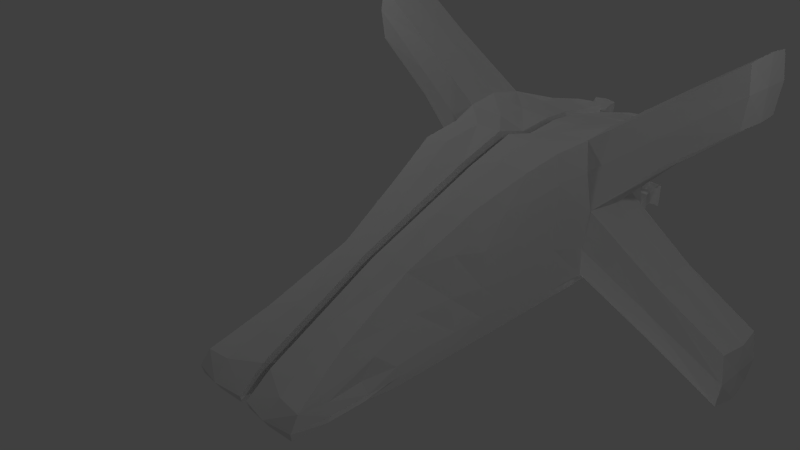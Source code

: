# Source: EnemyShip2.blend  (saved by Blender 2.76.0; exported with 4.5.12 LTS)
import bpy
from mathutils import Matrix  # noqa: F401  (used for matrix-valued properties, if any)

bpy.ops.wm.read_factory_settings(use_empty=True)
scene = bpy.context.scene
scene.name = 'Scene'

# ---- collections
col_collection_1 = bpy.data.collections.new('Collection 1'); scene.collection.children.link(col_collection_1)

# ---- materials (node trees are filled in below, after node groups)
mat_material = bpy.data.materials.new('Material')
mat_material.alpha_threshold = 0.0
mat_material.use_transparent_shadow = False
mat_material.roughness = 0.5
mat_material.line_color = (0.0, 0.0, 0.0, 1.0)

# ---- material node trees

# ---- world
world_world = bpy.data.worlds.new('World'); scene.world = world_world
world_world.color = (0.05088, 0.05088, 0.05088)
world_world.use_sun_shadow = False
world_world.sun_shadow_jitter_overblur = 0.0
world_world.cycles.sampling_method = 'MANUAL'
world_world.cycles.sample_map_resolution = 256

# ---- cameras
cam_camera = bpy.data.cameras.new('Camera')
cam_camera.clip_end = 100.0
cam_camera.lens = 35.0
cam_camera.sensor_width = 32.0
cam_camera.sensor_height = 18.0
cam_camera.ortho_scale = 7.314
cam_camera.dof.focus_distance = 0.0
cam_camera.dof.aperture_fstop = 128.0

# ---- lights
light_lamp_003 = bpy.data.lights.new('Lamp.003', 'POINT')
light_lamp_003.transmission_factor = 0.0
light_lamp_003.cutoff_distance = 30.0
light_lamp_003.energy = 100.0
light_lamp_003.shadow_buffer_clip_start = 1.001
light_lamp_003.shadow_soft_size = 0.1
light_lamp_003.shadow_maximum_resolution = 0.006
light_lamp_003.use_absolute_resolution = True
light_lamp_003.cycles.use_multiple_importance_sampling = False
light_lamp_002 = bpy.data.lights.new('Lamp.002', 'POINT')
light_lamp_002.transmission_factor = 0.0
light_lamp_002.cutoff_distance = 30.0
light_lamp_002.energy = 100.0
light_lamp_002.shadow_buffer_clip_start = 1.001
light_lamp_002.shadow_soft_size = 0.1
light_lamp_002.shadow_maximum_resolution = 0.006
light_lamp_002.use_absolute_resolution = True
light_lamp_002.cycles.use_multiple_importance_sampling = False
light_lamp_001 = bpy.data.lights.new('Lamp.001', 'POINT')
light_lamp_001.transmission_factor = 0.0
light_lamp_001.cutoff_distance = 30.0
light_lamp_001.energy = 100.0
light_lamp_001.shadow_buffer_clip_start = 1.001
light_lamp_001.shadow_soft_size = 0.1
light_lamp_001.shadow_maximum_resolution = 0.006
light_lamp_001.use_absolute_resolution = True
light_lamp_001.cycles.use_multiple_importance_sampling = False
light_lamp = bpy.data.lights.new('Lamp', 'POINT')
light_lamp.transmission_factor = 0.0
light_lamp.cutoff_distance = 30.0
light_lamp.energy = 100.0
light_lamp.shadow_buffer_clip_start = 1.001
light_lamp.shadow_soft_size = 0.1
light_lamp.shadow_maximum_resolution = 0.006
light_lamp.use_absolute_resolution = True
light_lamp.cycles.use_multiple_importance_sampling = False

# ---- meshes
me_cube = bpy.data.meshes.new('Cube')
me_cube.from_pydata([(1.0, 1.0, -0.956), (0.875, -1.013, -1.018), (0.0781, -1.765, -0.8648), (0.9726, -6.706e-08, -0.956), (1.788e-07, 1.0, -1.0), (0.9726, 1.062, 2.794e-08), (0.0, -1.0, -1.0), (0.08333, -2.106, -1.271), (0.9101, -1.993, -0.956), (2.384e-07, 1.0, 0.0), (0.9167, -2.106, -1.271), (0.5882, 0.02447, -0.04167), (5.96e-08, 1.192e-07, -1.0), (1.0, 2.0, 1.974e-07), (0.9281, 1.9, 0.85), (1.0, 2.0, -0.956), (4.47e-07, 2.0, -1.0), (0.0781, 1.74, 0.75), (5.066e-07, 2.0, 2.086e-07), (1.206, 3.0, 0.01403), (1.065, 3.0, 1.037), (1.132, 3.0, -1.035), (6.258e-07, 3.0, -1.0), (0.0625, 3.0, 0.875), (6.855e-07, 3.0, 3.874e-07), (1.194, 4.006, 0.01189), (1.053, 4.02, 1.023), (1.119, 4.011, -1.026), (0.01552, 3.952, -0.9444), (0.07769, 4.025, 0.9201), (0.01743, 3.947, -0.003217), (0.7151, 5.097, -0.04761), (0.7314, 5.265, 0.6809), (0.7365, 5.166, -0.8039), (0.2635, 5.166, -0.8039), (0.2686, 5.265, 0.6809), (0.2849, 5.097, -0.04761), (1.0, -4.967e-08, -1.271), (0.9375, -1.013, -1.277), (1.0, 1.0, -1.271), (1.788e-07, 1.0, -1.296), (0.0625, -0.9504, -1.259), (4.47e-07, 2.0, -1.296), (5.96e-08, 1.192e-07, -1.296), (1.0, 2.0, -1.271), (6.258e-07, 3.0, -1.296), (1.0, 3.0, -1.271), (0.9828, 4.046, -1.265), (0.01717, 3.963, -1.265), (0.7586, 5.399, -1.192), (0.2414, 5.399, -1.192), (3.113, 3.083, 1.68), (3.113, 3.083, 2.513), (3.113, 3.917, 1.68), (3.113, 3.917, 2.513), (3.414, 3.083, -2.204), (3.414, 3.083, -1.371), (3.414, 3.917, -1.371), (3.414, 3.917, -2.204), (0.9863, -0.5377, -0.9872), (0.9863, 0.5, -0.956), (0.01893, 4.116, -1.137), (0.9863, 1.0, -0.5), (0.7139, -1.183, -0.575), (0.9375, -2.131, -1.148), (0.5, -2.131, -1.277), (0.0625, -1.679, -1.277), (0.9391, -1.583, -0.9898), (0.9375, -1.603, -1.277), (0.8139, 0.65, 0.05), (0.8084, -0.0377, -0.5312), (1.0, 3.0, -1.148), (1.0, 1.95, 0.45), (1.0, 2.0, -1.148), (1.0, 2.0, -0.5), (0.5062, 1.85, 0.9), (1.0, 1.5, -0.956), (1.0, 1.55, 0.05), (0.0625, -2.131, -1.166), (0.5468, -1.972, -0.929), (1.144, 2.937, 0.6088), (1.165, 2.938, -0.5878), (0.5, 3.0, 1.0), (1.309, 3.5, 0.02104), (1.0, 2.5, -0.956), (1.0, 2.5, 2.868e-07), (0.9375, 2.5, 0.9375), (0.08333, 2.5, 1.0), (1.128, 4.08, 0.5985), (1.148, 4.074, -0.5836), (0.5, 4.025, 0.9826), (0.1373, 4.584, -0.02541), (0.01631, 4.017, 0.5522), (0.02197, 4.099, -0.4944), (1.082, 3.5, 1.109), (0.0625, 3.562, 0.9375), (1.165, 3.5, -1.106), (0.7255, 5.196, 0.3457), (0.5, 5.243, -0.7923), (0.7233, 5.113, -0.4373), (0.5, 5.299, 0.6912), (0.5, 5.169, -0.05082), (0.2745, 5.196, 0.3457), (0.2767, 5.113, -0.4373), (0.1238, 4.622, -0.8742), (0.8762, 4.622, -0.8742), (0.8627, 4.584, -0.02541), (0.83, 4.693, 0.8057), (0.17, 4.693, 0.8057), (1.0, -0.5, -1.271), (1.0, 0.5, -1.271), (0.5, -1.101, -1.296), (1.0, 1.5, -1.271), (1.0, 2.5, -1.271), (1.0, 3.5, -1.271), (0.5, 5.528, -1.185), (0.1048, 4.764, -1.228), (0.8952, 4.764, -1.228), (0.9858, 4.024, -1.14), (1.0, -5.215e-08, -1.148), (1.0, 1.0, -1.148), (0.2471, 5.305, -1.025), (0.7529, 5.305, -1.025), (1.0, -1.013, -1.148), (3.161, 3.062, 2.133), (3.161, 3.5, 1.695), (3.161, 3.937, 2.133), (3.161, 3.5, 2.57), (2.153, 3.937, 1.808), (2.153, 3.937, 0.9332), (2.153, 3.062, 1.808), (2.153, 3.062, 0.9332), (3.469, 3.062, -1.817), (3.469, 3.5, -1.379), (3.469, 3.937, -1.817), (3.469, 3.5, -2.254), (2.317, 3.937, -0.7648), (2.317, 3.937, -1.64), (2.317, 3.062, -1.64), (2.317, 3.062, -0.7648), (0.9635, 1.417, 0.4167), (0.7342, 1.083, 0.5), (0.3175, 0.8161, 0.4167), (0.3175, -0.9365, -0.4167), (0.07025, -0.0903, 1.043e-07), (2.317, 3.0, -1.202), (2.317, 3.5, -0.7023), (2.317, 3.5, -1.702), (3.478, 3.474, -1.809), (2.153, 3.0, 1.371), (2.153, 3.5, 0.8707), (2.153, 3.5, 1.871), (3.172, 3.5, 2.138), (1.0, -0.5, -1.148), (0.2792, 5.641, -0.7848), (1.0, 1.5, -1.148), (0.8864, 4.696, -1.082), (0.1136, 4.696, -1.082), (0.5, 4.701, 0.8611), (0.1305, 4.638, 0.4177), (0.8695, 4.638, 0.4177), (0.5, 5.188, -0.4331), (0.6016, 5.333, 0.3285), (2.317, 4.0, -1.202), (1.0, 2.5, -1.148), (0.5, 3.5, 1.0), (0.1318, 4.594, -0.4666), (0.8682, 4.594, -0.4666), (0.5, 2.5, 1.0), (1.0, 2.5, 0.5), (1.0, 2.5, -0.5), (2.153, 4.0, 1.371), (0.5, -2.206, -1.148), (1.0, 1.5, -0.5), (1.0, -1.603, -1.148), (0.5, -1.603, -1.296), (1.0, 3.5, -1.148), (0.8905, 0.5, -0.5), (0.8905, -0.8016, -0.75), (1.0, 0.5, -1.148), (0.7255, 5.196, 0.3457), (0.7314, 5.265, 0.6809), (0.5, 5.299, 0.6912), (0.2686, 5.265, 0.6809), (0.5, 5.169, -0.05082), (0.2849, 5.097, -0.04761), (0.2745, 5.196, 0.3457), (0.7151, 5.097, -0.04761), (0.6016, 5.464, 0.3345), (0.6049, 5.325, 0.5202), (0.4752, 5.343, 0.5305), (0.3455, 5.325, 0.5202), (0.4752, 5.372, 0.1092), (0.3547, 5.333, 0.1012), (0.3488, 5.333, 0.3285), (0.5958, 5.333, 0.1012), (0.6049, 5.457, 0.5262), (0.4752, 5.474, 0.5365), (0.3455, 5.457, 0.5262), (0.4752, 5.504, 0.1152), (0.3547, 5.464, 0.1073), (0.3488, 5.464, 0.3345), (0.5958, 5.464, 0.1073), (0.4183, 5.492, -0.7078), (0.6589, 5.687, 0.3492), (0.6637, 5.676, 0.6278), (0.4752, 5.701, 0.6428), (0.2867, 5.676, 0.6278), (0.4752, 5.744, 0.03053), (0.3, 5.687, 0.01894), (0.2915, 5.687, 0.3492), (0.6505, 5.687, 0.01894), (0.3993, 5.685, -0.8078), (0.1882, 5.408, -0.6637), (0.392, 5.516, -1.192), (0.1438, 5.39, -1.114), (0.1586, 5.402, -0.9234), (0.663, 5.431, -0.9493), (0.6597, 5.435, -0.688), (0.6596, 5.419, -1.14), (0.3893, 5.855, -0.8138), (0.6589, 5.687, 0.3492), (0.6637, 5.676, 0.6278), (0.4752, 5.701, 0.6428), (0.2867, 5.676, 0.6278), (0.4752, 5.744, 0.03053), (0.3, 5.687, 0.01894), (0.2915, 5.687, 0.3492), (0.6505, 5.687, 0.01894), (0.4752, 5.752, 0.3568), (0.3855, 5.698, -1.06), (0.2561, 5.632, -1.02), (0.2638, 5.638, -0.9203), (0.5269, 5.653, -0.9338), (0.5252, 5.655, -0.7975), (0.5251, 5.647, -1.033), (0.3836, 6.033, -0.7298), (0.2792, 5.815, -0.7927), (0.3767, 5.867, -1.046), (0.258, 5.806, -1.008), (0.2651, 5.812, -0.917), (0.5064, 5.826, -0.9294), (0.5048, 5.828, -0.8043), (0.5048, 5.82, -1.021), (0.1892, 5.962, -0.6926), (0.3614, 6.053, -1.139), (0.1517, 5.946, -1.073), (0.1642, 5.957, -0.9119), (0.5903, 5.981, -0.9338), (0.5875, 5.984, -0.713), (0.5874, 5.971, -1.095), (0.3718, 6.034, -0.9569)], [], [(4, 9, 18, 16), (179, 119, 37, 110), (78, 66, 7), (178, 63, 8, 67), (177, 69, 11, 70), (176, 71, 46, 114), (12, 4, 40, 43), (16, 18, 24, 22), (22, 28, 61, 48, 45), (175, 68, 10, 65), (174, 67, 8, 64), (173, 76, 15, 74), (172, 78, 7, 65), (92, 95, 29), (171, 128, 54, 126), (170, 84, 21, 81), (169, 85, 19, 80), (18, 17, 87, 23, 24), (168, 86, 20, 82), (167, 105, 33, 99), (166, 91, 36, 103), (165, 94, 26, 90), (164, 73, 44, 113), (22, 24, 30, 93, 28), (163, 136, 57, 134), (97, 31, 187, 180), (161, 98, 34, 103), (160, 106, 31, 97), (159, 108, 35, 102), (158, 107, 32, 100), (16, 22, 45, 42), (157, 121, 50, 116), (4, 16, 42, 40), (6, 12, 43, 41), (156, 118, 47, 117), (155, 120, 39, 112), (34, 98, 203, 213), (67, 79, 8), (153, 123, 38, 109), (152, 125, 53, 126), (151, 130, 52, 127), (150, 129, 53, 125), (149, 131, 51, 124), (148, 135, 58, 134), (147, 137, 58, 135), (146, 139, 56, 133), (145, 138, 55, 132), (13, 72, 77), (5, 140, 69), (14, 75, 141), (2, 79, 143), (11, 142, 143), (143, 144, 2), (143, 142, 144), (142, 17, 144), (143, 63, 11), (143, 79, 63), (79, 8, 63), (141, 142, 11), (141, 75, 142), (75, 17, 142), (69, 141, 11), (69, 140, 141), (140, 14, 141), (77, 140, 5), (77, 72, 140), (72, 14, 140), (139, 145, 132, 56), (19, 81, 145, 139), (81, 21, 138, 145), (136, 146, 133, 57), (25, 83, 146, 136), (83, 19, 139, 146), (138, 147, 135, 55), (21, 96, 147, 138), (96, 27, 137, 147), (133, 148, 134, 57), (56, 132, 148, 133), (132, 55, 135, 148), (130, 149, 124, 52), (20, 80, 149, 130), (80, 19, 131, 149), (131, 150, 125, 51), (19, 83, 150, 131), (83, 25, 129, 150), (128, 151, 127, 54), (26, 94, 151, 128), (94, 20, 130, 151), (127, 152, 126, 54), (52, 124, 152, 127), (124, 51, 125, 152), (119, 153, 109, 37), (3, 59, 153, 119), (59, 1, 123, 153), (1, 6, 2, 79, 67), (207, 206, 223, 224), (115, 50, 215, 214), (122, 49, 219, 217), (73, 155, 112, 44), (15, 76, 155, 73), (76, 0, 120, 155), (122, 156, 117, 49), (33, 105, 156, 122), (105, 27, 118, 156), (61, 157, 116, 48), (28, 104, 157, 61), (104, 34, 121, 157), (108, 158, 100, 35), (29, 90, 158, 108), (90, 26, 107, 158), (91, 159, 102, 36), (30, 92, 159, 91), (92, 29, 108, 159), (107, 160, 97, 32), (26, 88, 160, 107), (88, 25, 106, 160), (101, 161, 103, 36), (31, 99, 161, 101), (99, 33, 98, 161), (31, 101, 184, 187), (35, 100, 182, 183), (102, 35, 183, 186), (137, 163, 134, 58), (27, 89, 163, 137), (89, 25, 136, 163), (71, 164, 113, 46), (21, 84, 164, 71), (84, 15, 73, 164), (95, 165, 90, 29), (23, 82, 165, 95), (82, 20, 94, 165), (104, 166, 103, 34), (28, 93, 166, 104), (93, 30, 91, 166), (106, 167, 99, 31), (25, 89, 167, 106), (89, 27, 105, 167), (87, 168, 82, 23), (17, 75, 168, 87), (75, 14, 86, 168), (86, 169, 80, 20), (14, 72, 169, 86), (72, 13, 85, 169), (85, 170, 81, 19), (13, 74, 170, 85), (74, 15, 84, 170), (129, 171, 126, 53), (25, 88, 171, 129), (88, 26, 128, 171), (24, 23, 95, 92, 30), (64, 172, 65, 10), (8, 79, 172, 64), (79, 2, 78, 172), (77, 173, 74, 13), (5, 62, 173, 77), (62, 0, 76, 173), (68, 174, 64, 10), (38, 123, 174, 68), (123, 1, 67, 174), (66, 175, 65, 7), (41, 111, 175, 66), (111, 38, 68, 175), (118, 176, 114, 47), (27, 96, 176, 118), (96, 21, 71, 176), (60, 177, 70, 3), (0, 62, 177, 60), (62, 5, 69, 177), (59, 178, 67, 1), (3, 70, 178, 59), (70, 11, 63, 178), (6, 41, 66, 78, 2), (120, 179, 110, 39), (0, 60, 179, 120), (60, 3, 119, 179), (111, 41, 38), (38, 41, 109), (41, 43, 109), (109, 43, 37), (110, 37, 43, 40), (40, 42, 112, 39), (39, 110, 40), (45, 48, 116, 50, 115, 49, 117, 47, 114, 46, 113, 44, 112, 42), (12, 6, 2, 144, 17, 18, 9, 4), (181, 180, 162, 189), (184, 185, 193, 192), (180, 187, 195, 162), (187, 184, 192, 195), (101, 36, 185, 184), (36, 102, 186, 185), (32, 97, 180, 181), (100, 32, 181, 182), (162, 195, 202, 188), (195, 192, 199, 202), (191, 190, 197, 198), (194, 191, 198, 201), (185, 186, 194, 193), (182, 181, 189, 190), (186, 183, 191, 194), (183, 182, 190, 191), (198, 197, 206, 207), (201, 198, 207, 210), (197, 196, 205, 206), (200, 201, 210, 209), (192, 193, 200, 199), (189, 162, 188, 196), (193, 194, 201, 200), (190, 189, 196, 197), (205, 204, 221, 222), (121, 34, 213, 216), (209, 210, 227, 226), (98, 33, 218, 203), (202, 199, 208, 211), (188, 202, 211, 204), (199, 200, 209, 208), (196, 188, 204, 205), (213, 203, 212, 154), (215, 216, 232, 231), (203, 218, 234, 212), (216, 213, 154, 232), (229, 225, 226, 227), (223, 229, 227, 224), (222, 221, 229, 223), (221, 228, 225, 229), (49, 115, 214, 219), (50, 121, 216, 215), (208, 209, 226, 225), (210, 207, 224, 227), (33, 122, 217, 218), (204, 211, 228, 221), (206, 205, 222, 223), (211, 208, 225, 228), (234, 233, 241, 242), (235, 230, 238, 243), (233, 235, 243, 241), (154, 212, 220, 237), (217, 219, 235, 233), (219, 214, 230, 235), (218, 217, 233, 234), (214, 215, 231, 230), (237, 220, 236, 244), (239, 240, 247, 246), (220, 242, 249, 236), (240, 237, 244, 247), (230, 231, 239, 238), (232, 154, 237, 240), (212, 234, 242, 220), (231, 232, 240, 239), (251, 248, 250, 245), (247, 251, 245, 246), (244, 236, 251, 247), (236, 249, 248, 251), (241, 243, 250, 248), (243, 238, 245, 250), (242, 241, 248, 249), (238, 239, 246, 245)])
_uv = me_cube.uv_layers.new(name='UVMap')
_uv.uv.foreach_set('vector', [0.6462, 0.2391, 0.5376, 0.2391, 0.5376, 0.3477, 0.6462, 0.3477, 0.9823, 0.0736, 0.9823, 0.1279, 0.9689, 0.1279, 0.9689, 0.0736, 0.676, 0.5081, 0.676, 0.4575, 0.6656, 0.5027, 0.7791, 0.511, 0.814, 0.5403, 0.8142, 0.6375, 0.7919, 0.5989, 0.7432, 0.3717, 0.7902, 0.3314, 0.8102, 0.397, 0.7651, 0.4259, 0.8008, 0.7473, 0.8008, 0.693, 0.8142, 0.693, 0.8142, 0.7473, 0.07153, 0.2475, 0.03036, 0.147, 0.00062, 0.1592, 0.0418, 0.2596, 0.6462, 0.3477, 0.5376, 0.3477, 0.5376, 0.4563, 0.6462, 0.4563, 0.1777, 0.2712, 0.2812, 0.2748, 0.2985, 0.2535, 0.2816, 0.24, 0.177, 0.2391, 0.7307, 0.696, 0.7781, 0.6984, 0.7787, 0.6438, 0.7337, 0.6387, 0.1361, 0.8638, 0.1189, 0.8657, 0.1157, 0.8212, 0.1368, 0.8065, 0.3398, 0.1675, 0.3398, 0.217, 0.2855, 0.217, 0.2855, 0.1675, 0.983, 0.6911, 0.981, 0.7386, 0.9696, 0.7364, 0.9689, 0.6911, 0.2921, 0.4371, 0.2437, 0.4801, 0.2939, 0.4771, 0.1536, 0.6473, 0.1157, 0.6759, 0.1175, 0.8052, 0.1536, 0.7845, 0.2312, 0.1675, 0.2312, 0.217, 0.177, 0.2256, 0.1837, 0.177, 0.2312, 0.05893, 0.2312, 0.1132, 0.177, 0.1117, 0.1837, 0.04712, 0.5376, 0.3477, 0.4562, 0.3194, 0.4291, 0.402, 0.4426, 0.4563, 0.5376, 0.4563, 0.5901, 0.7258, 0.6376, 0.7274, 0.6497, 0.7821, 0.5883, 0.7801, 0.5167, 0.07764, 0.5227, 0.03368, 0.5812, 0.04521, 0.5728, 0.08454, 0.3521, 0.3251, 0.3522, 0.373, 0.4078, 0.3693, 0.4085, 0.3269, 0.7342, 0.8883, 0.7342, 0.9515, 0.6777, 0.9484, 0.6772, 0.8883, 0.6509, 0.6747, 0.6509, 0.6204, 0.6643, 0.6204, 0.6643, 0.6747, 0.1777, 0.2712, 0.1803, 0.3798, 0.283, 0.377, 0.2983, 0.3233, 0.2812, 0.2748, 0.2954, 0.7376, 0.2532, 0.7159, 0.2573, 0.852, 0.2976, 0.8794, 0.9734, 0.7939, 0.9841, 0.7927, 0.9841, 0.7927, 0.9734, 0.7939, 0.8557, 0.9446, 0.8167, 0.9446, 0.8155, 0.9703, 0.8553, 0.9689, 0.5151, 0.1738, 0.5126, 0.1254, 0.5682, 0.1266, 0.5761, 0.17, 0.3591, 0.421, 0.3661, 0.4629, 0.4278, 0.4479, 0.4195, 0.4117, 0.6038, 0.8883, 0.6046, 0.9242, 0.5426, 0.9135, 0.5389, 0.8883, 0.6462, 0.3477, 0.6462, 0.4563, 0.6783, 0.4563, 0.6783, 0.3477, 0.6533, 0.7565, 0.6509, 0.8228, 0.6696, 0.832, 0.6696, 0.763, 0.6462, 0.2391, 0.6462, 0.3477, 0.6783, 0.3477, 0.6783, 0.2391, 0.1127, 0.3479, 0.07153, 0.2475, 0.0418, 0.2596, 0.08465, 0.3536, 0.7937, 0.8772, 0.7999, 0.8043, 0.8135, 0.8066, 0.8095, 0.8846, 0.6509, 0.5661, 0.6509, 0.5118, 0.6643, 0.5118, 0.6643, 0.5661, 0.9172, 0.6528, 0.9439, 0.6564, 0.94, 0.6846, 0.9138, 0.6801, 0.86, 0.8148, 0.8171, 0.8568, 0.8155, 0.8173, 0.9823, 0.1822, 0.9823, 0.2379, 0.9682, 0.2379, 0.9689, 0.1822, 0.933, 0.5634, 0.981, 0.5634, 0.9827, 0.6086, 0.9335, 0.6109, 0.6919, 0.169, 0.6925, 0.2165, 0.5882, 0.2155, 0.5824, 0.1703, 0.7253, 0.05678, 0.7248, 0.009276, 0.6206, 0.01274, 0.6159, 0.05804, 0.3776, 0.7512, 0.339, 0.7789, 0.3438, 0.6469, 0.3806, 0.614, 0.049, 0.9448, 0.00062, 0.942, 0.00606, 0.8968, 0.04812, 0.8945, 0.2841, 0.5403, 0.2834, 0.4928, 0.1643, 0.4967, 0.159, 0.542, 0.7075, 0.05698, 0.7081, 0.1045, 0.5889, 0.1036, 0.5824, 0.05843, 0.9211, 0.2391, 0.9562, 0.2711, 0.9211, 0.4004, 0.886, 0.3765, 0.2855, 0.1132, 0.291, 0.06436, 0.3344, 0.1078, 0.3873, 0.1132, 0.3489, 0.06798, 0.4321, 0.1078, 0.6387, 0.6622, 0.5931, 0.6553, 0.6205, 0.5729, 0.9231, 0.8478, 0.9679, 0.8148, 0.9679, 0.93, 0.8285, 0.4256, 0.8575, 0.3395, 0.8584, 0.5298, 0.8584, 0.5298, 0.8848, 0.4378, 0.8848, 0.6197, 0.8584, 0.5298, 0.8575, 0.3395, 0.8848, 0.4378, 0.8575, 0.3395, 0.883, 0.2391, 0.8848, 0.4378, 0.8584, 0.5298, 0.8155, 0.5568, 0.8285, 0.4256, 0.8584, 0.5298, 0.834, 0.6424, 0.8155, 0.5568, 0.3397, 0.9449, 0.3397, 0.9844, 0.2532, 0.9581, 0.6205, 0.5729, 0.5763, 0.5425, 0.6084, 0.4575, 0.6205, 0.5729, 0.5931, 0.6553, 0.5763, 0.5425, 0.5931, 0.6553, 0.547, 0.6418, 0.5763, 0.5425, 0.7902, 0.3314, 0.8142, 0.268, 0.8102, 0.397, 0.7902, 0.3314, 0.7906, 0.2391, 0.8142, 0.268, 0.3489, 0.06798, 0.2964, 0.02093, 0.3851, 0.05893, 0.3344, 0.1078, 0.3489, 0.06798, 0.3873, 0.1132, 0.3344, 0.1078, 0.291, 0.06436, 0.3489, 0.06798, 0.291, 0.06436, 0.2964, 0.02093, 0.3489, 0.06798, 0.09384, 0.6363, 0.0536, 0.6111, 0.06354, 0.4697, 0.1014, 0.5004, 0.1014, 0.7835, 0.04366, 0.7525, 0.0536, 0.6111, 0.09384, 0.6363, 0.04366, 0.7525, 0.00062, 0.7297, 0.01336, 0.5858, 0.0536, 0.6111, 0.707, 0.009481, 0.7075, 0.05698, 0.5824, 0.05843, 0.5879, 0.01312, 0.8288, 0.00062, 0.817, 0.05572, 0.7075, 0.05698, 0.707, 0.009481, 0.817, 0.05572, 0.8288, 0.1099, 0.7081, 0.1045, 0.7075, 0.05698, 0.2848, 0.5878, 0.2841, 0.5403, 0.159, 0.542, 0.1656, 0.5872, 0.4135, 0.5928, 0.4092, 0.5386, 0.2841, 0.5403, 0.2848, 0.5878, 0.4092, 0.5386, 0.4133, 0.483, 0.2834, 0.4928, 0.2841, 0.5403, 0.09563, 0.942, 0.049, 0.9448, 0.04812, 0.8945, 0.09654, 0.8968, 0.09654, 0.9873, 0.04812, 0.9895, 0.049, 0.9448, 0.09563, 0.942, 0.04812, 0.9895, 0.00606, 0.9873, 0.00062, 0.942, 0.049, 0.9448, 0.4161, 0.7234, 0.3776, 0.7512, 0.3806, 0.614, 0.4172, 0.594, 0.4172, 0.8681, 0.3745, 0.8884, 0.3776, 0.7512, 0.4161, 0.7234, 0.1026, 0.5098, 0.1536, 0.4697, 0.1536, 0.6129, 0.1196, 0.646, 0.7259, 0.1043, 0.7253, 0.05678, 0.6159, 0.05804, 0.6216, 0.1032, 0.8155, 0.1836, 0.8266, 0.2379, 0.9183, 0.2379, 0.9183, 0.1904, 0.817, 0.05572, 0.8288, 0.00062, 0.7248, 0.009276, 0.7253, 0.05678, 0.6913, 0.1215, 0.6919, 0.169, 0.5824, 0.1703, 0.5871, 0.125, 0.8106, 0.1111, 0.8082, 0.1676, 0.6919, 0.169, 0.6913, 0.1215, 0.8082, 0.1676, 0.8106, 0.2219, 0.6925, 0.2165, 0.6919, 0.169, 0.886, 0.5634, 0.933, 0.5634, 0.9335, 0.6109, 0.8922, 0.6086, 0.8922, 0.5181, 0.9335, 0.5159, 0.933, 0.5634, 0.886, 0.5634, 0.9335, 0.5159, 0.9827, 0.5181, 0.981, 0.5634, 0.933, 0.5634, 0.9823, 0.1279, 0.9823, 0.1822, 0.9689, 0.1822, 0.9689, 0.1279, 0.7217, 0.4419, 0.7436, 0.4961, 0.726, 0.4999, 0.7028, 0.4508, 0.7436, 0.4961, 0.7626, 0.5442, 0.7499, 0.5502, 0.726, 0.4999, 0.9218, 0.8227, 0.9218, 0.9177, 0.8389, 0.908, 0.8171, 0.8568, 0.86, 0.8148, 0.9212, 0.7462, 0.9185, 0.7667, 0.9185, 0.7667, 0.9212, 0.7462, 0.7997, 0.9247, 0.8134, 0.8964, 0.8142, 0.8858, 0.8008, 0.913, 0.6761, 0.5274, 0.6761, 0.5093, 0.6656, 0.5153, 0.6666, 0.536, 0.6509, 0.6204, 0.6509, 0.5661, 0.6643, 0.5661, 0.6643, 0.6204, 0.2855, 0.217, 0.3398, 0.217, 0.3398, 0.2379, 0.2855, 0.2379, 0.3398, 0.217, 0.3941, 0.217, 0.3941, 0.2379, 0.3398, 0.2379, 0.5111, 0.9625, 0.5135, 0.8961, 0.5297, 0.9026, 0.5297, 0.9717, 0.3122, 0.9307, 0.2532, 0.9222, 0.2616, 0.8997, 0.3276, 0.9069, 0.5227, 0.03368, 0.4577, 0.01288, 0.4599, 0.00062, 0.5322, 0.01165, 0.6556, 0.6933, 0.6533, 0.7565, 0.6696, 0.763, 0.6685, 0.6759, 0.2812, 0.2748, 0.354, 0.2808, 0.3616, 0.258, 0.2985, 0.2535, 0.354, 0.2808, 0.4134, 0.287, 0.4278, 0.2627, 0.3616, 0.258, 0.6046, 0.8525, 0.6038, 0.8883, 0.5389, 0.8883, 0.5426, 0.8632, 0.6772, 0.8425, 0.6772, 0.8883, 0.6038, 0.8883, 0.6046, 0.8525, 0.6772, 0.8883, 0.6777, 0.9484, 0.6046, 0.9242, 0.6038, 0.8883, 0.3522, 0.373, 0.3591, 0.421, 0.4195, 0.4117, 0.4078, 0.3693, 0.283, 0.377, 0.2921, 0.4371, 0.3591, 0.421, 0.3522, 0.373, 0.2921, 0.4371, 0.2939, 0.4771, 0.3661, 0.4629, 0.3591, 0.421, 0.5184, 0.2162, 0.5151, 0.1738, 0.5761, 0.17, 0.5812, 0.2068, 0.9994, 0.3231, 0.9575, 0.3028, 0.9574, 0.2391, 0.9994, 0.2463, 0.4534, 0.1894, 0.4496, 0.1253, 0.5126, 0.1254, 0.5151, 0.1738, 0.8972, 0.9446, 0.8557, 0.9446, 0.8553, 0.9689, 0.8976, 0.968, 0.8976, 0.9213, 0.8553, 0.9204, 0.8557, 0.9446, 0.8972, 0.9446, 0.8553, 0.9204, 0.8155, 0.9189, 0.8167, 0.9446, 0.8557, 0.9446, 0.9841, 0.7927, 0.9763, 0.7694, 0.9763, 0.7694, 0.9841, 0.7927, 0.9659, 0.7443, 0.9621, 0.7694, 0.9621, 0.7694, 0.9659, 0.7443, 0.9734, 0.7449, 0.9659, 0.7443, 0.9659, 0.7443, 0.9734, 0.7449, 0.3377, 0.7593, 0.2954, 0.7376, 0.2976, 0.8794, 0.3378, 0.8933, 0.3378, 0.6132, 0.2936, 0.594, 0.2954, 0.7376, 0.3377, 0.7593, 0.83, 0.1361, 0.8776, 0.1802, 0.9098, 0.0355, 0.8776, 0.00062, 0.8008, 0.693, 0.8008, 0.6387, 0.8142, 0.6387, 0.8142, 0.693, 0.7885, 0.693, 0.7799, 0.6387, 0.8008, 0.6387, 0.8008, 0.693, 0.2312, 0.217, 0.2855, 0.217, 0.2855, 0.2379, 0.2312, 0.2379, 0.7274, 0.8408, 0.7342, 0.8883, 0.6772, 0.8883, 0.6772, 0.8425, 0.5409, 0.7786, 0.5883, 0.7801, 0.5866, 0.8344, 0.5389, 0.8396, 0.5883, 0.7801, 0.6497, 0.7821, 0.6497, 0.8364, 0.5866, 0.8344, 0.354, 0.2808, 0.3521, 0.3251, 0.4085, 0.3269, 0.4134, 0.287, 0.2812, 0.2748, 0.2983, 0.3233, 0.3521, 0.3251, 0.354, 0.2808, 0.2983, 0.3233, 0.283, 0.377, 0.3522, 0.373, 0.3521, 0.3251, 0.5126, 0.1254, 0.5167, 0.07764, 0.5728, 0.08454, 0.5682, 0.1266, 0.4496, 0.1253, 0.4613, 0.06123, 0.5167, 0.07764, 0.5126, 0.1254, 0.4613, 0.06123, 0.4577, 0.01288, 0.5227, 0.03368, 0.5167, 0.07764, 0.5449, 0.7244, 0.5901, 0.7258, 0.5883, 0.7801, 0.5409, 0.7786, 0.547, 0.6418, 0.5931, 0.6553, 0.5901, 0.7258, 0.5449, 0.7244, 0.5931, 0.6553, 0.6387, 0.6622, 0.6376, 0.7274, 0.5901, 0.7258, 0.2312, 0.01143, 0.2312, 0.05893, 0.1837, 0.04712, 0.177, 0.00062, 0.2964, 0.02093, 0.291, 0.06436, 0.2312, 0.05893, 0.2312, 0.01143, 0.291, 0.06436, 0.2855, 0.1132, 0.2312, 0.1132, 0.2312, 0.05893, 0.2312, 0.1132, 0.2312, 0.1675, 0.1837, 0.177, 0.177, 0.1117, 0.2855, 0.1132, 0.2855, 0.1675, 0.2312, 0.1675, 0.2312, 0.1132, 0.2855, 0.1675, 0.2855, 0.217, 0.2312, 0.217, 0.2312, 0.1675, 0.2447, 0.7382, 0.2088, 0.7694, 0.2182, 0.9063, 0.2519, 0.8701, 0.2519, 0.594, 0.1991, 0.6304, 0.2088, 0.7694, 0.2447, 0.7382, 0.1991, 0.6304, 0.159, 0.6545, 0.173, 0.8005, 0.2088, 0.7694, 0.1803, 0.3798, 0.1825, 0.4748, 0.2437, 0.4801, 0.2921, 0.4371, 0.283, 0.377, 0.983, 0.6436, 0.983, 0.6911, 0.9689, 0.6911, 0.9696, 0.6459, 0.405, 0.9391, 0.4021, 0.8996, 0.4259, 0.8945, 0.4259, 0.942, 0.7528, 0.8736, 0.7393, 0.8197, 0.7787, 0.8247, 0.7787, 0.8729, 0.3344, 0.1078, 0.3398, 0.1675, 0.2855, 0.1675, 0.2855, 0.1132, 0.3873, 0.1132, 0.3941, 0.1675, 0.3398, 0.1675, 0.3344, 0.1078, 0.9774, 0.9312, 0.9774, 0.9807, 0.9231, 0.9807, 0.9231, 0.9312, 0.1501, 0.8639, 0.1361, 0.8638, 0.1368, 0.8065, 0.1501, 0.8094, 0.1493, 0.928, 0.1353, 0.9279, 0.1361, 0.8638, 0.1501, 0.8639, 0.1353, 0.9279, 0.1212, 0.9277, 0.1189, 0.8657, 0.1361, 0.8638, 0.6837, 0.6853, 0.7307, 0.696, 0.7337, 0.6387, 0.6883, 0.6391, 0.967, 0.1588, 0.9195, 0.1751, 0.9195, 0.2297, 0.967, 0.2379, 0.7279, 0.7505, 0.7748, 0.7624, 0.7781, 0.6984, 0.7307, 0.696, 0.7999, 0.8043, 0.8008, 0.7473, 0.8142, 0.7473, 0.8135, 0.8066, 0.4133, 0.483, 0.4092, 0.5386, 0.4271, 0.5383, 0.4278, 0.4814, 0.4092, 0.5386, 0.4135, 0.5928, 0.4278, 0.5926, 0.4271, 0.5383, 0.6984, 0.3928, 0.7432, 0.3717, 0.7651, 0.4259, 0.7217, 0.4419, 0.3941, 0.217, 0.3941, 0.1675, 0.4484, 0.1675, 0.4484, 0.217, 0.72, 0.3226, 0.7661, 0.2932, 0.7902, 0.3314, 0.7432, 0.3717, 0.7436, 0.4961, 0.7791, 0.511, 0.7919, 0.5989, 0.7626, 0.5442, 0.7217, 0.4419, 0.7651, 0.4259, 0.7791, 0.511, 0.7436, 0.4961, 0.7651, 0.4259, 0.8102, 0.397, 0.814, 0.5403, 0.7791, 0.511, 0.1127, 0.3479, 0.08465, 0.3536, 0.1128, 0.4275, 0.1426, 0.4684, 0.1578, 0.4192, 0.6509, 0.5118, 0.6509, 0.4575, 0.6643, 0.4575, 0.6643, 0.5118, 0.3941, 0.217, 0.4484, 0.217, 0.4484, 0.2379, 0.3941, 0.2379, 0.6984, 0.3928, 0.7217, 0.4419, 0.7028, 0.4508, 0.6796, 0.4017, 0.7279, 0.7505, 0.6796, 0.7643, 0.7748, 0.7624, 0.7748, 0.7624, 0.6796, 0.7643, 0.7787, 0.8184, 0.982, 0.4017, 0.886, 0.4403, 0.982, 0.5146, 0.8155, 0.6436, 0.8155, 0.765, 0.864, 0.6679, 0.9126, 0.6922, 0.864, 0.6679, 0.8155, 0.765, 0.9126, 0.8136, 0.1092, 0.8933, 0.1092, 0.7847, 0.00062, 0.839, 0.00062, 0.8933, 0.9111, 0.09774, 0.9596, 0.122, 0.9596, 0.00062, 0.4291, 0.6204, 0.4309, 0.7249, 0.4404, 0.8119, 0.4553, 0.8808, 0.4833, 0.8949, 0.5114, 0.8808, 0.5263, 0.8119, 0.5358, 0.734, 0.5376, 0.6747, 0.5376, 0.6204, 0.5376, 0.5661, 0.5376, 0.5118, 0.5376, 0.4575, 0.4291, 0.5118, 0.07153, 0.2475, 0.1127, 0.3479, 0.1578, 0.4192, 0.1757, 0.2154, 0.1757, 0.00062, 0.08965, 0.005348, 0.1308, 0.1058, 0.03036, 0.147, 0.5891, 0.9912, 0.5891, 0.9548, 0.5757, 0.9527, 0.5757, 0.9735, 0.9763, 0.7694, 0.9841, 0.746, 0.9585, 0.7536, 0.9542, 0.7667, 0.1715, 0.9497, 0.159, 0.9075, 0.1853, 0.9226, 0.1863, 0.9473, 0.9841, 0.7927, 0.9763, 0.7694, 0.9542, 0.7667, 0.9585, 0.7798, 0.9763, 0.7694, 0.9841, 0.746, 0.9841, 0.746, 0.9763, 0.7694, 0.9841, 0.746, 0.9734, 0.7449, 0.9734, 0.7449, 0.9841, 0.746, 0.9659, 0.7945, 0.9734, 0.7939, 0.9734, 0.7939, 0.9659, 0.7945, 0.9621, 0.7694, 0.9659, 0.7945, 0.9659, 0.7945, 0.9621, 0.7694, 0.1863, 0.9473, 0.1853, 0.9226, 0.1995, 0.9227, 0.2006, 0.9473, 0.9585, 0.7798, 0.9542, 0.7667, 0.9399, 0.7667, 0.9442, 0.7798, 0.9593, 0.7526, 0.9574, 0.7667, 0.9432, 0.7667, 0.945, 0.7526, 0.4728, 0.9385, 0.4934, 0.942, 0.4958, 0.928, 0.4753, 0.9245, 0.4291, 0.9587, 0.4728, 0.9536, 0.4728, 0.9385, 0.4484, 0.9354, 0.564, 0.9919, 0.5891, 0.9912, 0.5757, 0.9735, 0.5616, 0.9744, 0.4728, 0.9536, 0.5098, 0.9508, 0.4934, 0.942, 0.4728, 0.9385, 0.5389, 0.9903, 0.564, 0.9919, 0.5616, 0.9744, 0.5475, 0.973, 0.945, 0.7526, 0.9432, 0.7667, 0.9185, 0.7667, 0.9212, 0.7462, 0.4753, 0.9245, 0.4958, 0.928, 0.5098, 0.9058, 0.48, 0.9007, 0.9432, 0.7667, 0.945, 0.7808, 0.9212, 0.7872, 0.9185, 0.7667, 0.4508, 0.9213, 0.4753, 0.9245, 0.48, 0.9007, 0.4444, 0.8961, 0.9542, 0.7667, 0.9585, 0.7536, 0.9442, 0.7536, 0.9399, 0.7667, 0.1863, 0.9681, 0.1863, 0.9473, 0.2006, 0.9473, 0.2006, 0.9682, 0.4484, 0.9354, 0.4728, 0.9385, 0.4753, 0.9245, 0.4508, 0.9213, 0.9574, 0.7667, 0.9593, 0.7808, 0.945, 0.7808, 0.9432, 0.7667, 0.9212, 0.7872, 0.92, 0.7866, 0.92, 0.7866, 0.9212, 0.7872, 0.9414, 0.1516, 0.9414, 0.1233, 0.9111, 0.1243, 0.9265, 0.1478, 0.92, 0.7477, 0.92, 0.7468, 0.92, 0.7468, 0.92, 0.7477, 0.9439, 0.6564, 0.9677, 0.6436, 0.9647, 0.6738, 0.94, 0.6846, 0.9442, 0.7798, 0.9399, 0.7667, 0.9138, 0.7667, 0.92, 0.7857, 0.2006, 0.9473, 0.1995, 0.9227, 0.2233, 0.9121, 0.2248, 0.9479, 0.9399, 0.7667, 0.9442, 0.7536, 0.92, 0.7477, 0.9138, 0.7667, 0.2006, 0.9682, 0.2006, 0.9473, 0.2248, 0.9479, 0.2248, 0.9782, 0.9138, 0.6801, 0.94, 0.6846, 0.9418, 0.7056, 0.9281, 0.7033, 0.2261, 0.9695, 0.2467, 0.9678, 0.2465, 0.9421, 0.2357, 0.9431, 0.94, 0.6846, 0.9647, 0.6738, 0.9546, 0.7, 0.9418, 0.7056, 0.9462, 0.6403, 0.9462, 0.6121, 0.9206, 0.6247, 0.9206, 0.6394, 0.372, 0.9654, 0.4075, 0.9654, 0.4087, 0.9464, 0.3729, 0.9454, 0.341, 0.9654, 0.372, 0.9654, 0.3729, 0.9454, 0.3426, 0.9449, 0.3426, 0.9858, 0.3729, 0.9853, 0.372, 0.9654, 0.341, 0.9654, 0.3729, 0.9853, 0.4087, 0.9844, 0.4075, 0.9654, 0.372, 0.9654, 0.8142, 0.9526, 0.7997, 0.9247, 0.8008, 0.913, 0.8118, 0.9419, 0.1135, 0.6473, 0.1135, 0.6654, 0.1035, 0.6761, 0.1026, 0.6553, 0.9138, 0.7667, 0.92, 0.7477, 0.92, 0.7477, 0.9138, 0.7667, 0.92, 0.7468, 0.9212, 0.7462, 0.9212, 0.7462, 0.92, 0.7468, 0.3122, 0.9307, 0.3276, 0.9069, 0.3412, 0.9153, 0.3412, 0.9437, 0.92, 0.7866, 0.92, 0.7857, 0.92, 0.7857, 0.92, 0.7866, 0.9185, 0.7667, 0.9212, 0.7872, 0.9212, 0.7872, 0.9185, 0.7667, 0.92, 0.7857, 0.9138, 0.7667, 0.9138, 0.7667, 0.92, 0.7857, 0.3653, 0.9321, 0.3653, 0.9173, 0.384, 0.9181, 0.384, 0.9317, 0.7869, 0.9276, 0.7811, 0.9126, 0.7628, 0.9119, 0.768, 0.9257, 0.3653, 0.9173, 0.3648, 0.9065, 0.3836, 0.9082, 0.384, 0.9181, 0.9281, 0.7033, 0.9418, 0.7056, 0.944, 0.724, 0.9315, 0.7218, 0.3412, 0.9153, 0.3402, 0.8945, 0.3648, 0.9065, 0.3653, 0.9173, 0.8118, 0.9419, 0.8008, 0.913, 0.7811, 0.9126, 0.7869, 0.9276, 0.3412, 0.9437, 0.3412, 0.9153, 0.3653, 0.9173, 0.3653, 0.9321, 0.8008, 0.913, 0.8142, 0.8858, 0.7881, 0.8984, 0.7811, 0.9126, 0.9315, 0.7218, 0.944, 0.724, 0.9468, 0.743, 0.9247, 0.7392, 0.2366, 0.9241, 0.2465, 0.9232, 0.2467, 0.9075, 0.2293, 0.909, 0.944, 0.724, 0.9558, 0.7188, 0.9677, 0.7339, 0.9468, 0.743, 0.9017, 0.6386, 0.9017, 0.6251, 0.886, 0.6139, 0.886, 0.6377, 0.7811, 0.9126, 0.7881, 0.8984, 0.7691, 0.8989, 0.7628, 0.9119, 0.9206, 0.6394, 0.9206, 0.6247, 0.9017, 0.6251, 0.9017, 0.6386, 0.9418, 0.7056, 0.9546, 0.7, 0.9558, 0.7188, 0.944, 0.724, 0.2357, 0.9431, 0.2465, 0.9421, 0.2465, 0.9232, 0.2366, 0.9241, 0.1225, 0.9534, 0.1262, 0.9299, 0.1087, 0.9293, 0.1027, 0.9535, 0.1262, 0.9762, 0.1225, 0.9534, 0.1027, 0.9535, 0.1087, 0.9766, 0.1501, 0.9747, 0.1472, 0.9534, 0.1225, 0.9534, 0.1262, 0.9762, 0.1472, 0.9534, 0.1501, 0.9314, 0.1262, 0.9299, 0.1225, 0.9534, 0.384, 0.9181, 0.3836, 0.9082, 0.4001, 0.9003, 0.4009, 0.9179, 0.768, 0.9257, 0.7628, 0.9119, 0.7425, 0.9105, 0.7518, 0.9349, 0.384, 0.9317, 0.384, 0.9181, 0.4009, 0.9179, 0.4009, 0.9418, 0.7628, 0.9119, 0.7691, 0.8989, 0.7538, 0.8876, 0.7425, 0.9105])
me_cube.materials.append(mat_material)
me_cube.use_remesh_preserve_volume = False
me_cube.use_remesh_preserve_attributes = False
me_cube.use_mirror_vertex_groups = False
me_cube.use_paint_bone_selection = False
me_cube.use_paint_mask = True
me_cube.update()

# ---- objects
ob_lamp_003 = bpy.data.objects.new('Lamp.003', light_lamp_003)
ob_lamp_002 = bpy.data.objects.new('Lamp.002', light_lamp_002)
ob_lamp_001 = bpy.data.objects.new('Lamp.001', light_lamp_001)
ob_cube = bpy.data.objects.new('Cube', me_cube)
ob_lamp = bpy.data.objects.new('Lamp', light_lamp)
ob_camera = bpy.data.objects.new('Camera', cam_camera)

# ---- transforms, parenting, visibility, modifiers, constraints
ob_lamp_003.location = (-0.03262, 10.1, 0.4673)
ob_lamp_003.rotation_euler = (0.6503, 0.05522, 1.866)
ob_lamp_003.lock_rotations_4d = False
ob_lamp_003.empty_display_type = 'ARROWS'
ob_lamp_003.color = (0.0, 0.0, 0.0, 0.0)
ob_lamp_003.lineart.crease_threshold = 0.0
ob_lamp_002.location = (0.1475, 0.9743, -6.719)
ob_lamp_002.rotation_euler = (0.6503, 0.05522, 1.866)
ob_lamp_002.lock_rotations_4d = False
ob_lamp_002.empty_display_type = 'ARROWS'
ob_lamp_002.color = (0.0, 0.0, 0.0, 0.0)
ob_lamp_002.lineart.crease_threshold = 0.0
ob_lamp_001.location = (-5.379, 0.9743, 5.904)
ob_lamp_001.rotation_euler = (0.6503, 0.05522, 1.866)
ob_lamp_001.lock_rotations_4d = False
ob_lamp_001.empty_display_type = 'ARROWS'
ob_lamp_001.color = (0.0, 0.0, 0.0, 0.0)
ob_lamp_001.lineart.crease_threshold = 0.0
ob_cube.location = (0.0, 0.0, 0.0)
ob_cube.lock_rotations_4d = False
ob_cube.empty_display_type = 'ARROWS'
ob_cube.lineart.crease_threshold = 0.0
_m = ob_cube.modifiers.new('Mirror', 'MIRROR')
ob_lamp.location = (7.373, 0.9743, 5.904)
ob_lamp.rotation_euler = (0.6503, 0.05522, 1.866)
ob_lamp.lock_rotations_4d = False
ob_lamp.empty_display_type = 'ARROWS'
ob_lamp.color = (0.0, 0.0, 0.0, 0.0)
ob_lamp.lineart.crease_threshold = 0.0
ob_camera.location = (7.481, -6.508, 5.344)
ob_camera.rotation_euler = (1.109, 0.01082, 0.8149)
ob_camera.lock_rotations_4d = False
ob_camera.empty_display_type = 'ARROWS'
ob_camera.color = (0.0, 0.0, 0.0, 0.0)
ob_camera.display_type = 'WIRE'
ob_camera.lineart.crease_threshold = 0.0

# ---- collection membership
col_collection_1.objects.link(ob_lamp_003)
col_collection_1.objects.link(ob_lamp_002)
col_collection_1.objects.link(ob_lamp_001)
col_collection_1.objects.link(ob_cube)
col_collection_1.objects.link(ob_lamp)
col_collection_1.objects.link(ob_camera)

# ---- scene / render settings (as saved in the file)
scene.camera = ob_camera
scene.frame_start = 1; scene.frame_end = 250; scene.frame_set(1)
scene.render.engine = 'BLENDER_EEVEE_NEXT'
scene.render.resolution_percentage = 50
scene.render.dither_intensity = 0.0
scene.cycles.use_denoising = False
scene.cycles.samples = 10
scene.cycles.sampling_pattern = 'TABULATED_SOBOL'
scene.cycles.light_sampling_threshold = 0.0
scene.cycles.use_adaptive_sampling = False
scene.cycles.use_light_tree = False
scene.cycles.blur_glossy = 0.0
scene.cycles.pixel_filter_type = 'GAUSSIAN'
scene.cycles.sample_clamp_indirect = 0.0
scene.view_settings.view_transform = 'Standard'
bpy.context.view_layer.update()
